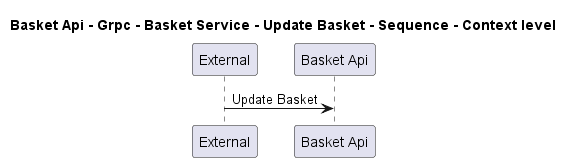

The diagram above was rendered by PlantUML. Its source (embedded in the PNG):
@startuml
!pragma layout smetana

title Basket Api - Grpc - Basket Service - Update Basket - Sequence - Context level

participant "External" as C4InterFlow.SoftwareSystems.ExternalSystem
participant "Basket Api" as dotnet.eShop.Architecture.SoftwareSystems.BasketApi

C4InterFlow.SoftwareSystems.ExternalSystem -> dotnet.eShop.Architecture.SoftwareSystems.BasketApi : Update Basket


@enduml